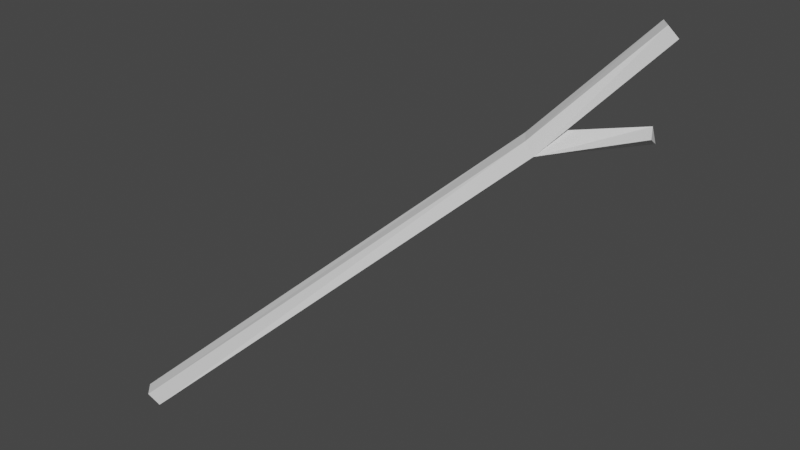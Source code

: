 # Source: Stick.blend  (saved by Blender 2.80.75; exported with 4.5.12 LTS)
import bpy
from mathutils import Matrix  # noqa: F401  (used for matrix-valued properties, if any)

bpy.ops.wm.read_factory_settings(use_empty=True)
scene = bpy.context.scene
scene.name = 'Scene'

# ---- collections
col_collection = bpy.data.collections.new('Collection'); scene.collection.children.link(col_collection)

# ---- materials (node trees are filled in below, after node groups)
mat_material = bpy.data.materials.new('Material')
mat_material.alpha_threshold = 0.0
mat_material.use_transparent_shadow = False
mat_material.line_color = (0.0, 0.0, 0.0, 1.0)

# ---- material node trees
mat_material.use_nodes = True; mat_material.node_tree.nodes.clear()
_N = mat_material.node_tree.nodes; _L = mat_material.node_tree.links
n0 = _N.new('ShaderNodeOutputMaterial'); n0.name = 'Material Output'; n0.location = (300, 300)
n1 = _N.new('ShaderNodeBsdfPrincipled'); n1.name = 'Principled BSDF'; n1.location = (10, 300)
n1.distribution = 'GGX'
n1.subsurface_method = 'BURLEY'
n1.inputs[2].default_value = 0.4
n1.inputs[3].default_value = 1.45
n1.inputs[27].default_value = (0.0, 0.0, 0.0, 1.0)
n1.inputs[28].default_value = 1.0
_L.new(n1.outputs[0], n0.inputs[0])
n0.is_active_output = True

# ---- world
world_world = bpy.data.worlds.new('World'); scene.world = world_world
world_world.use_nodes = True; world_world.node_tree.nodes.clear()
_N = world_world.node_tree.nodes; _L = world_world.node_tree.links
n0 = _N.new('ShaderNodeOutputWorld'); n0.name = 'World Output'; n0.location = (300, 300)
n1 = _N.new('ShaderNodeBackground'); n1.name = 'Background'; n1.location = (10, 300)
n1.inputs[0].default_value = (0.05088, 0.05088, 0.05088, 1.0)
_L.new(n1.outputs[0], n0.inputs[0])
n0.is_active_output = True
world_world.color = (0.05088, 0.05088, 0.05088)
world_world.use_sun_shadow = False
world_world.sun_shadow_jitter_overblur = 0.0

# ---- meshes
me_cube = bpy.data.meshes.new('Cube')
me_cube.from_pydata([(3.284, 3.777, 4.062), (3.614, 3.401, 4.062), (3.366, 3.184, 4.438), (3.036, 3.56, 4.438), (3.738, 2.456, 1.436), (3.917, 1.989, 1.436), (3.808, 1.948, 1.922), (3.629, 2.414, 1.922), (-6.795, -6.629, -6.849), (-7.148, -6.275, -6.849), (-7.353, -6.479, -6.441), (-6.999, -6.833, -6.441), (0.6046, 1.429, 0.9315), (0.9341, 1.052, 0.9315), (0.7615, 0.8203, 1.233), (0.3564, 1.211, 1.307), (0.8726, 1.663, 1.245), (1.202, 1.287, 1.245), (0.9539, 1.07, 1.62), (0.6244, 1.446, 1.62), (1.141, 1.898, 1.558), (1.47, 1.522, 1.558), (1.222, 1.305, 1.933), (0.8923, 1.681, 1.933), (1.409, 2.133, 1.871), (1.738, 1.757, 1.871), (1.49, 1.54, 2.246), (1.16, 1.916, 2.246), (1.676, 2.368, 2.184), (2.006, 1.992, 2.184), (1.758, 1.774, 2.559), (1.428, 2.15, 2.559), (1.944, 2.603, 2.497), (2.274, 2.227, 2.497), (2.026, 2.009, 2.873), (1.696, 2.385, 2.873), (2.212, 2.838, 2.81), (2.542, 2.462, 2.81), (2.294, 2.244, 3.186), (1.964, 2.62, 3.186), (2.48, 3.073, 3.123), (2.81, 2.697, 3.123), (2.562, 2.479, 3.499), (2.232, 2.855, 3.499), (2.748, 3.307, 3.436), (3.078, 2.931, 3.436), (2.83, 2.714, 3.812), (2.5, 3.09, 3.812), (3.016, 3.542, 3.749), (3.346, 3.166, 3.749), (3.098, 2.949, 4.125), (2.768, 3.325, 4.125), (3.313, 2.293, 1.327), (3.493, 1.826, 1.327), (3.384, 1.784, 1.813), (3.204, 2.251, 1.813), (2.889, 2.13, 1.218), (3.068, 1.663, 1.218), (2.959, 1.621, 1.704), (2.78, 2.088, 1.704), (2.464, 1.967, 1.109), (2.644, 1.5, 1.109), (2.535, 1.458, 1.595), (2.355, 1.925, 1.595), (2.04, 1.804, 0.9996), (2.219, 1.337, 0.9996), (2.11, 1.295, 1.486), (1.931, 1.762, 1.486), (1.615, 1.641, 0.8904), (1.795, 1.174, 0.8904), (1.686, 1.132, 1.377), (1.507, 1.599, 1.377), (1.191, 1.477, 0.7813), (1.37, 1.011, 0.7813), (1.261, 0.9688, 1.268), (1.082, 1.436, 1.268), (0.7665, 1.314, 0.6722), (0.9459, 0.8476, 0.6722), (0.6576, 1.272, 1.158), (0.3696, 0.5356, 0.3155), (0.016, 0.8891, 0.3155), (-0.1881, 0.685, 0.7237), (0.1654, 0.3314, 0.7237), (0.08297, 0.249, 0.02889), (-0.2706, 0.6025, 0.02889), (-0.4747, 0.3984, 0.4371), (-0.1212, 0.04486, 0.4371), (-0.2036, -0.03759, -0.2577), (-0.5572, 0.316, -0.2577), (-0.7613, 0.1118, 0.1506), (-0.4077, -0.2417, 0.1506), (-0.4902, -0.3242, -0.5443), (-0.8437, 0.02939, -0.5443), (-1.048, -0.1747, -0.136), (-0.6943, -0.5283, -0.136), (-0.7768, -0.6107, -0.8308), (-1.13, -0.2572, -0.8308), (-1.334, -0.4613, -0.4226), (-0.9809, -0.8149, -0.4226), (-1.063, -0.8973, -1.117), (-1.417, -0.5438, -1.117), (-1.621, -0.7479, -0.7092), (-1.267, -1.101, -0.7092), (-1.35, -1.184, -1.404), (-1.703, -0.8303, -1.404), (-1.908, -1.034, -0.9957), (-1.554, -1.388, -0.9957), (-1.636, -1.47, -1.691), (-1.99, -1.117, -1.691), (-2.194, -1.321, -1.282), (-1.841, -1.675, -1.282), (-1.923, -1.757, -1.977), (-2.277, -1.404, -1.977), (-2.481, -1.608, -1.569), (-2.127, -1.961, -1.569), (-2.21, -2.044, -2.264), (-2.563, -1.69, -2.264), (-2.767, -1.894, -1.855), (-2.414, -2.248, -1.855), (-2.496, -2.33, -2.55), (-2.85, -1.977, -2.55), (-3.054, -2.181, -2.142), (-2.7, -2.534, -2.142), (-2.783, -2.617, -2.837), (-3.136, -2.263, -2.837), (-3.34, -2.467, -2.429), (-2.987, -2.821, -2.429), (-3.069, -2.903, -3.123), (-3.423, -2.55, -3.123), (-3.627, -2.754, -2.715), (-3.274, -3.107, -2.715), (-3.356, -3.19, -3.41), (-3.71, -2.836, -3.41), (-3.914, -3.041, -3.002), (-3.56, -3.394, -3.002), (-3.643, -3.477, -3.697), (-3.996, -3.123, -3.697), (-4.2, -3.327, -3.288), (-3.847, -3.681, -3.288), (-3.929, -3.763, -3.983), (-4.283, -3.41, -3.983), (-4.487, -3.614, -3.575), (-4.133, -3.967, -3.575), (-4.216, -4.05, -4.27), (-4.569, -3.696, -4.27), (-4.773, -3.9, -3.862), (-4.42, -4.254, -3.862), (-4.502, -4.336, -4.556), (-4.856, -3.983, -4.556), (-5.06, -4.187, -4.148), (-4.706, -4.54, -4.148), (-4.789, -4.623, -4.843), (-5.142, -4.269, -4.843), (-5.347, -4.473, -4.435), (-4.993, -4.827, -4.435), (-5.075, -4.909, -5.13), (-5.429, -4.556, -5.13), (-5.633, -4.76, -4.721), (-5.28, -5.114, -4.721), (-5.362, -5.196, -5.416), (-5.716, -4.842, -5.416), (-5.92, -5.047, -5.008), (-5.566, -5.4, -5.008), (-5.649, -5.483, -5.703), (-6.002, -5.129, -5.703), (-6.206, -5.333, -5.294), (-5.853, -5.687, -5.294), (-5.935, -5.769, -5.989), (-6.289, -5.416, -5.989), (-6.493, -5.62, -5.581), (-6.139, -5.973, -5.581), (-6.222, -6.056, -6.276), (-6.575, -5.702, -6.276), (-6.779, -5.906, -5.868), (-6.426, -6.26, -5.868), (-6.508, -6.342, -6.562), (-6.862, -5.989, -6.562), (-7.066, -6.193, -6.154), (-6.712, -6.546, -6.154), (0.6046, 1.429, 0.9315), (0.9341, 1.052, 0.9315), (0.7615, 0.8203, 1.233), (0.3564, 1.211, 1.307), (0.6576, 1.272, 1.158), (0.7615, 0.8203, 1.233), (0.9459, 0.8476, 0.6722), (0.7665, 1.314, 0.6722)], [], [(77, 79, 80, 76), (18, 19, 182, 181), (17, 18, 181, 180), (16, 17, 180, 179), (11, 10, 9, 8), (13, 185, 184, 78), (78, 184, 183, 12), (12, 183, 186, 76), (81, 82, 15), (77, 14, 82, 79), (15, 78, 12), (14, 181, 182, 78), (78, 182, 179, 13), (13, 179, 180, 77), (77, 76, 13), (81, 15, 80), (77, 180, 181, 14), (3, 2, 1, 0), (80, 15, 12, 76), (14, 78, 15, 82), (7, 6, 5, 4), (76, 186, 185, 13), (19, 16, 179, 182), (20, 21, 17, 16), (21, 22, 18, 17), (22, 23, 19, 18), (23, 20, 16, 19), (24, 25, 21, 20), (25, 26, 22, 21), (26, 27, 23, 22), (27, 24, 20, 23), (28, 29, 25, 24), (29, 30, 26, 25), (30, 31, 27, 26), (31, 28, 24, 27), (32, 33, 29, 28), (33, 34, 30, 29), (34, 35, 31, 30), (35, 32, 28, 31), (36, 37, 33, 32), (37, 38, 34, 33), (38, 39, 35, 34), (39, 36, 32, 35), (40, 41, 37, 36), (41, 42, 38, 37), (42, 43, 39, 38), (43, 40, 36, 39), (44, 45, 41, 40), (45, 46, 42, 41), (46, 47, 43, 42), (47, 44, 40, 43), (48, 49, 45, 44), (49, 50, 46, 45), (50, 51, 47, 46), (51, 48, 44, 47), (0, 1, 49, 48), (1, 2, 50, 49), (2, 3, 51, 50), (3, 0, 48, 51), (4, 5, 53, 52), (5, 6, 54, 53), (6, 7, 55, 54), (7, 4, 52, 55), (52, 53, 57, 56), (53, 54, 58, 57), (54, 55, 59, 58), (55, 52, 56, 59), (56, 57, 61, 60), (57, 58, 62, 61), (58, 59, 63, 62), (59, 56, 60, 63), (60, 61, 65, 64), (61, 62, 66, 65), (62, 63, 67, 66), (63, 60, 64, 67), (64, 65, 69, 68), (65, 66, 70, 69), (66, 67, 71, 70), (67, 64, 68, 71), (68, 69, 73, 72), (69, 70, 74, 73), (70, 71, 75, 74), (71, 68, 72, 75), (72, 73, 185, 186), (73, 74, 184, 185), (74, 75, 183, 184), (75, 72, 186, 183), (83, 84, 80, 79), (84, 85, 81, 80), (85, 86, 82, 81), (86, 83, 79, 82), (87, 88, 84, 83), (88, 89, 85, 84), (89, 90, 86, 85), (90, 87, 83, 86), (91, 92, 88, 87), (92, 93, 89, 88), (93, 94, 90, 89), (94, 91, 87, 90), (95, 96, 92, 91), (96, 97, 93, 92), (97, 98, 94, 93), (98, 95, 91, 94), (99, 100, 96, 95), (100, 101, 97, 96), (101, 102, 98, 97), (102, 99, 95, 98), (103, 104, 100, 99), (104, 105, 101, 100), (105, 106, 102, 101), (106, 103, 99, 102), (107, 108, 104, 103), (108, 109, 105, 104), (109, 110, 106, 105), (110, 107, 103, 106), (111, 112, 108, 107), (112, 113, 109, 108), (113, 114, 110, 109), (114, 111, 107, 110), (115, 116, 112, 111), (116, 117, 113, 112), (117, 118, 114, 113), (118, 115, 111, 114), (119, 120, 116, 115), (120, 121, 117, 116), (121, 122, 118, 117), (122, 119, 115, 118), (123, 124, 120, 119), (124, 125, 121, 120), (125, 126, 122, 121), (126, 123, 119, 122), (127, 128, 124, 123), (128, 129, 125, 124), (129, 130, 126, 125), (130, 127, 123, 126), (131, 132, 128, 127), (132, 133, 129, 128), (133, 134, 130, 129), (134, 131, 127, 130), (135, 136, 132, 131), (136, 137, 133, 132), (137, 138, 134, 133), (138, 135, 131, 134), (139, 140, 136, 135), (140, 141, 137, 136), (141, 142, 138, 137), (142, 139, 135, 138), (143, 144, 140, 139), (144, 145, 141, 140), (145, 146, 142, 141), (146, 143, 139, 142), (147, 148, 144, 143), (148, 149, 145, 144), (149, 150, 146, 145), (150, 147, 143, 146), (151, 152, 148, 147), (152, 153, 149, 148), (153, 154, 150, 149), (154, 151, 147, 150), (155, 156, 152, 151), (156, 157, 153, 152), (157, 158, 154, 153), (158, 155, 151, 154), (159, 160, 156, 155), (160, 161, 157, 156), (161, 162, 158, 157), (162, 159, 155, 158), (163, 164, 160, 159), (164, 165, 161, 160), (165, 166, 162, 161), (166, 163, 159, 162), (167, 168, 164, 163), (168, 169, 165, 164), (169, 170, 166, 165), (170, 167, 163, 166), (171, 172, 168, 167), (172, 173, 169, 168), (173, 174, 170, 169), (174, 171, 167, 170), (175, 176, 172, 171), (176, 177, 173, 172), (177, 178, 174, 173), (178, 175, 171, 174), (8, 9, 176, 175), (9, 10, 177, 176), (10, 11, 178, 177), (11, 8, 175, 178)])
me_cube.materials.append(mat_material)
me_cube.use_remesh_preserve_volume = False
me_cube.use_remesh_preserve_attributes = False
me_cube.use_mirror_vertex_groups = False
me_cube.update()

# ---- objects
ob_cube = bpy.data.objects.new('Cube', me_cube)

# ---- transforms, parenting, visibility, modifiers, constraints
ob_cube.location = (0.0, 0.0, 0.0)
ob_cube.lock_rotations_4d = False
ob_cube.empty_display_type = 'ARROWS'
ob_cube.lineart.crease_threshold = 0.0
_m = ob_cube.modifiers.new('Decimate', 'DECIMATE')
_m.ratio = 0.07299

# ---- collection membership
col_collection.objects.link(ob_cube)

# ---- scene / render settings (as saved in the file)
scene.frame_start = 1; scene.frame_end = 250; scene.frame_set(1)
scene.render.engine = 'BLENDER_EEVEE_NEXT'
scene.cycles.use_denoising = False
scene.cycles.samples = 128
scene.cycles.sampling_pattern = 'TABULATED_SOBOL'
scene.cycles.use_adaptive_sampling = False
scene.cycles.use_light_tree = False
scene.view_settings.view_transform = 'Filmic'
bpy.context.view_layer.update()

# ---- added for rendering (the .blend has no active camera and no usable light): camera, sun
cam_auto = bpy.data.cameras.new('AutoCamera')
cam_auto.lens = 50.0
cam_auto.sensor_width = 36.0
cam_auto.clip_end = 1000.0
ob_auto_camera = bpy.data.objects.new('AutoCamera', cam_auto)
scene.collection.objects.link(ob_auto_camera)
ob_auto_camera.location = (15.9392, -22.7549, 12.9459)
ob_auto_camera.rotation_euler = (1.09748, -7.21219e-08, 0.694738)
scene.camera = ob_auto_camera
light_auto_sun = bpy.data.lights.new('AutoSun', 'SUN')
light_auto_sun.energy = 3.0
light_auto_sun.angle = 0.0523599
ob_auto_sun = bpy.data.objects.new('AutoSun', light_auto_sun)
scene.collection.objects.link(ob_auto_sun)
ob_auto_sun.rotation_euler = (0.872665, 0.174533, 0.523599)
bpy.context.view_layer.update()
